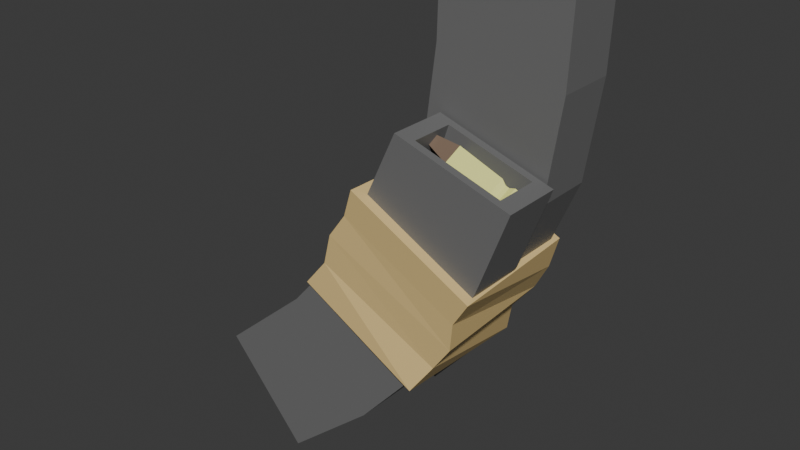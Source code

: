 # Source: ExtendedMagazine.blend  (saved by Blender 4.4.32; exported with 4.5.12 LTS)
import bpy
from mathutils import Matrix  # noqa: F401  (used for matrix-valued properties, if any)

bpy.ops.wm.read_factory_settings(use_empty=True)
scene = bpy.context.scene
scene.name = 'Scene'

# ---- collections
col_collection = bpy.data.collections.new('Collection'); scene.collection.children.link(col_collection)

# ---- materials (node trees are filled in below, after node groups)
mat_material = bpy.data.materials.new('Material')
mat_material.alpha_threshold = 0.0
mat_material.roughness = 0.5
mat_material.line_color = (0.0, 0.0, 0.0, 1.0)
mat_material_001 = bpy.data.materials.new('Material.001')
mat_material_002 = bpy.data.materials.new('Material.002')
mat_material_002.alpha_threshold = 0.0
mat_material_002.roughness = 0.5
mat_material_002.line_color = (0.0, 0.0, 0.0, 1.0)
mat_material_003 = bpy.data.materials.new('Material.003')

# ---- material node trees
mat_material.use_nodes = True; mat_material.node_tree.nodes.clear()
_N = mat_material.node_tree.nodes; _L = mat_material.node_tree.links
n0 = _N.new('ShaderNodeOutputMaterial'); n0.name = 'Material Output'; n0.location = (300, 300)
n1 = _N.new('ShaderNodeBsdfPrincipled'); n1.name = 'Principled BSDF'; n1.location = (10, 300)
n1.inputs[0].default_value = (0.1644, 0.1644, 0.1644, 1.0)
n1.inputs[3].default_value = 1.45
_L.new(n1.outputs[0], n0.inputs[0])
n0.is_active_output = True
mat_material_001.use_nodes = True; mat_material_001.node_tree.nodes.clear()
_N = mat_material_001.node_tree.nodes; _L = mat_material_001.node_tree.links
n0 = _N.new('ShaderNodeBsdfPrincipled'); n0.name = 'Principled BSDF'; n0.location = (10, 300)
n0.inputs[0].default_value = (0.8003, 0.5867, 0.2513, 1.0)
n1 = _N.new('ShaderNodeOutputMaterial'); n1.name = 'Material Output'; n1.location = (300, 300)
_L.new(n0.outputs[0], n1.inputs[0])
n1.is_active_output = True
mat_material_002.use_nodes = True; mat_material_002.node_tree.nodes.clear()
_N = mat_material_002.node_tree.nodes; _L = mat_material_002.node_tree.links
n0 = _N.new('ShaderNodeOutputMaterial'); n0.name = 'Material Output'; n0.location = (300, 300)
n1 = _N.new('ShaderNodeBsdfPrincipled'); n1.name = 'Principled BSDF'; n1.location = (10, 300)
n1.inputs[0].default_value = (0.8469, 0.855, 0.2664, 1.0)
n1.inputs[3].default_value = 1.45
_L.new(n1.outputs[0], n0.inputs[0])
n0.is_active_output = True
mat_material_003.use_nodes = True; mat_material_003.node_tree.nodes.clear()
_N = mat_material_003.node_tree.nodes; _L = mat_material_003.node_tree.links
n0 = _N.new('ShaderNodeBsdfPrincipled'); n0.name = 'Principled BSDF'; n0.location = (10, 300)
n0.inputs[0].default_value = (0.2026, 0.1381, 0.09561, 1.0)
n1 = _N.new('ShaderNodeOutputMaterial'); n1.name = 'Material Output'; n1.location = (300, 300)
_L.new(n0.outputs[0], n1.inputs[0])
n1.is_active_output = True

# ---- world
world_world = bpy.data.worlds.new('World'); scene.world = world_world
world_world.use_nodes = True; world_world.node_tree.nodes.clear()
_N = world_world.node_tree.nodes; _L = world_world.node_tree.links
n0 = _N.new('ShaderNodeOutputWorld'); n0.name = 'World Output'; n0.location = (300, 300)
n1 = _N.new('ShaderNodeBackground'); n1.name = 'Background'; n1.location = (10, 300)
n1.inputs[0].default_value = (0.05088, 0.05088, 0.05088, 1.0)
_L.new(n1.outputs[0], n0.inputs[0])
n0.is_active_output = True
world_world.color = (0.05088, 0.05088, 0.05088)
world_world.sun_shadow_jitter_overblur = 0.0

# ---- meshes
me_cube = bpy.data.meshes.new('Cube')
me_cube.from_pydata([(1.294, 2.174, 4.159), (1.242, 2.174, 2.798), (1.294, 0.174, 4.159), (1.242, 0.174, 2.798), (-0.71, 2.174, 4.127), (-0.7389, 2.174, 3.072), (-0.71, 0.174, 4.127), (-0.7389, 0.174, 3.072), (1.018, 2.174, 1.244), (1.018, 0.174, 1.244), (-0.9077, 2.174, 1.785), (-0.9077, 0.174, 1.785), (0.2961, 2.174, -0.4975), (0.2961, 0.174, -0.4975), (-1.426, 2.174, 0.5203), (-1.426, 0.174, 0.5203), (-0.6718, 2.174, -2.135), (-0.6718, 0.174, -2.135), (-2.393, 2.174, -1.117), (-2.393, 0.174, -1.117), (1.193, 0.0755, 1.554), (0.7131, 0.0755, 0.2795), (1.193, -1.924, 1.554), (0.7131, -1.924, 0.2795), (-0.6221, 0.0755, 2.136), (-1.079, 0.0755, 1.167), (-0.6221, -1.924, 2.136), (-1.079, -1.924, 1.167), (0.008202, 0.0755, -1.124), (0.008202, -1.924, -1.124), (-1.647, 0.0755, -0.0008078), (-1.647, -1.924, -0.0008078), (-1.228, 0.0755, -2.547), (-1.228, -1.924, -2.547), (-2.539, 0.0755, -1.037), (-2.539, -1.924, -1.037), (-2.664, 0.0755, -3.794), (-2.664, -1.924, -3.794), (-3.975, 0.0755, -2.283), (-3.975, -1.924, -2.283), (-2.227, -2.073, -0.5935), (-1.241, -2.273, 1.212), (-2.142, 2.369, -0.5703), (-1.23, 2.361, 1.195), (-0.2357, -2.23, -1.577), (0.7254, -2.273, 0.1777), (-0.1697, 2.551, -1.606), (0.658, 2.476, 0.2225), (0.2516, 2.174, 2.935), (0.2919, 0.174, 4.143), (0.2516, 0.174, 2.935), (0.2919, 2.174, 4.143), (0.05497, 2.174, 1.515), (0.05497, 0.174, 1.515), (-0.5648, 2.174, 0.01142), (-0.5648, 0.174, 0.01142), (-1.533, 2.174, -1.626), (-1.533, 0.174, -1.626), (-0.1831, 0.0755, 0.7232), (0.2854, -1.924, 1.845), (-0.1831, -1.924, 0.7232), (0.2854, 0.0755, 1.845), (-0.8194, 0.0755, -0.5622), (-0.8194, -1.924, -0.5622), (-1.883, 0.0755, -1.792), (-1.883, -1.924, -1.792), (-3.32, 0.0755, -3.038), (-3.32, -1.924, -3.038), (-1.719, -2.128, 0.3492), (-1.714, 2.402, 0.3491), (0.2778, 2.551, -0.7141), (0.383, -2.065, -0.6944), (-1.427, -2.147, 0.7451), (-1.427, 2.425, 0.7451), (0.5089, 2.495, -0.2862), (0.4499, -2.147, -0.241), (-1.867, 2.341, -0.1536), (-0.03348, 2.341, -1.114), (0.0778, -1.983, -1.122), (-1.867, -2.063, -0.1536), (0.2919, 0.439, 4.143), (-0.4446, 0.439, 4.132), (1.028, 1.909, 4.155), (1.028, 0.439, 4.155), (-0.4446, 1.909, 4.132), (0.2919, 1.909, 4.143), (0.2854, -1.66, 1.845), (-0.3816, -1.66, 2.059), (0.9525, -0.1895, 1.631), (0.9525, -1.66, 1.631), (-0.3816, -0.1895, 2.059), (0.2854, -0.1895, 1.845), (0.2919, 0.439, 3.372), (-0.4446, 0.439, 3.36), (1.028, 1.909, 3.383), (1.028, 0.439, 3.383), (-0.4446, 1.909, 3.36), (0.2919, 1.909, 3.372), (0.03222, -1.66, 1.073), (-0.6349, -1.66, 1.287), (0.6993, -0.1895, 0.8597), (0.6993, -1.66, 0.8597), (-0.6349, -0.1895, 1.287), (0.03222, -0.1895, 1.073), (-0.09759, 0.9272, 3.933), (-0.09757, 0.4847, 3.723), (-0.09757, 1.37, 3.723), (-0.09755, 0.9272, 3.514), (-0.4878, 0.9272, 3.834), (-0.4877, 0.6926, 3.723), (-0.4878, 1.162, 3.723), (-0.4877, 0.9272, 3.612), (0.9771, 0.9272, 3.933), (0.9771, 0.4847, 3.723), (0.9771, 1.37, 3.723), (0.9771, 0.9272, 3.514), (0.6294, 0.9272, 3.933), (0.8425, 0.9272, 3.933), (0.8425, 0.4847, 3.723), (0.6295, 0.4847, 3.723), (0.6295, 1.37, 3.723), (0.8425, 1.37, 3.723), (0.8425, 0.9272, 3.514), (0.6295, 0.9272, 3.514), (0.9771, 1.25, 3.723), (0.9771, 0.9272, 3.571), (0.9771, 0.9272, 3.876), (0.9771, 0.6044, 3.723), (0.9441, 1.25, 3.723), (0.9442, 0.9272, 3.571), (0.9441, 0.9272, 3.876), (0.9441, 0.6044, 3.723), (0.766, 1.254, 3.723), (0.706, 1.254, 3.723), (0.706, 0.9272, 3.568), (0.766, 0.9272, 3.568), (0.766, 0.9272, 3.878), (0.7059, 0.9272, 3.878), (0.706, 0.5999, 3.723), (0.766, 0.5999, 3.723), (-0.09759, 1.521, 4.216), (-0.09757, 1.079, 4.007), (-0.09757, 1.964, 4.007), (-0.09755, 1.521, 3.797), (-0.4878, 1.521, 4.118), (-0.4877, 1.287, 4.007), (-0.4878, 1.756, 4.007), (-0.4877, 1.521, 3.896), (0.9771, 1.521, 4.216), (0.9771, 1.079, 4.007), (0.9771, 1.964, 4.007), (0.9771, 1.521, 3.797), (0.6294, 1.521, 4.216), (0.8425, 1.521, 4.216), (0.8425, 1.079, 4.007), (0.6295, 1.079, 4.007), (0.6295, 1.964, 4.007), (0.8425, 1.964, 4.007), (0.8425, 1.521, 3.797), (0.6295, 1.521, 3.797), (0.9771, 1.844, 4.007), (0.9771, 1.521, 3.854), (0.9771, 1.521, 4.16), (0.9771, 1.198, 4.007), (0.9441, 1.844, 4.007), (0.9442, 1.521, 3.854), (0.9441, 1.521, 4.16), (0.9441, 1.198, 4.007), (0.766, 1.849, 4.007), (0.706, 1.849, 4.007), (0.706, 1.521, 3.852), (0.766, 1.521, 3.852), (0.766, 1.521, 4.162), (0.7059, 1.521, 4.162), (0.706, 1.194, 4.007), (0.766, 1.194, 4.007), (-0.03217, -1.236, 1.644), (-0.1088, -1.678, 1.449), (-0.1088, -0.7934, 1.449), (-0.1854, -1.236, 1.254), (-0.4313, -1.236, 1.695), (-0.4719, -1.471, 1.592), (-0.4719, -1.001, 1.592), (-0.5125, -1.236, 1.488), (0.968, -1.236, 1.25), (0.8914, -1.678, 1.056), (0.8914, -0.7934, 1.056), (0.8148, -1.236, 0.8607), (0.6444, -1.236, 1.378), (0.8427, -1.236, 1.3), (0.7661, -1.678, 1.105), (0.5678, -1.678, 1.183), (0.5678, -0.7934, 1.183), (0.7661, -0.7934, 1.105), (0.6895, -1.236, 0.9099), (0.4912, -1.236, 0.9879), (0.8914, -0.9132, 1.056), (0.8355, -1.236, 0.9134), (0.9473, -1.236, 1.198), (0.8914, -1.559, 1.056), (0.8607, -0.9132, 1.068), (0.8048, -1.236, 0.9255), (0.9166, -1.236, 1.21), (0.8607, -1.559, 1.068), (0.6949, -0.9086, 1.133), (0.639, -0.9086, 1.155), (0.5824, -1.236, 1.011), (0.6382, -1.236, 0.9887), (0.7516, -1.236, 1.277), (0.6957, -1.236, 1.299), (0.639, -1.563, 1.155), (0.6949, -1.563, 1.133), (-0.03217, -0.6419, 1.927), (-0.1088, -1.084, 1.732), (-0.1088, -0.1994, 1.732), (-0.1854, -0.6419, 1.538), (-0.4313, -0.6419, 1.979), (-0.4719, -0.8764, 1.875), (-0.4719, -0.4073, 1.875), (-0.5125, -0.6419, 1.772), (0.968, -0.6419, 1.534), (0.8914, -1.084, 1.339), (0.8914, -0.1994, 1.339), (0.8148, -0.6419, 1.144), (0.6444, -0.6419, 1.661), (0.8427, -0.6419, 1.583), (0.7661, -1.084, 1.389), (0.5678, -1.084, 1.466), (0.5678, -0.1994, 1.466), (0.7661, -0.1994, 1.389), (0.6895, -0.6419, 1.194), (0.4912, -0.6419, 1.272), (0.8914, -0.3191, 1.339), (0.8355, -0.6419, 1.197), (0.9473, -0.6419, 1.481), (0.8914, -0.9646, 1.339), (0.8607, -0.3191, 1.351), (0.8048, -0.6419, 1.209), (0.9166, -0.6419, 1.493), (0.8607, -0.9646, 1.351), (0.6949, -0.3145, 1.416), (0.639, -0.3145, 1.438), (0.5824, -0.6419, 1.294), (0.6382, -0.6419, 1.272), (0.7516, -0.6419, 1.561), (0.6957, -0.6419, 1.583), (0.639, -0.9692, 1.438), (0.6949, -0.9692, 1.416)], [], [(6, 49, 80, 81), (50, 49, 6, 7), (7, 6, 4, 5), (48, 1, 8, 52), (1, 0, 2, 3), (48, 51, 0, 1), (53, 11, 15, 55), (50, 7, 11, 53), (7, 5, 10, 11), (1, 3, 9, 8), (12, 13, 17, 16), (11, 10, 14, 15), (8, 9, 13, 12), (52, 8, 12, 54), (56, 16, 17, 57), (54, 12, 16, 56), (55, 15, 19, 57), (15, 14, 18, 19), (4, 6, 81, 84), (60, 59, 26, 27), (27, 26, 24, 25), (58, 21, 28, 62), (21, 20, 22, 23), (58, 61, 20, 21), (63, 31, 35, 65), (60, 27, 31, 63), (27, 25, 30, 31), (21, 23, 29, 28), (32, 33, 37, 36), (31, 30, 34, 35), (28, 29, 33, 32), (62, 28, 32, 64), (66, 36, 37, 67), (64, 32, 36, 66), (65, 35, 39, 67), (35, 34, 38, 39), (72, 41, 43, 73), (73, 43, 47, 74), (74, 47, 45, 75), (75, 45, 41, 72), (42, 46, 44, 40), (47, 43, 41, 45), (13, 55, 57, 17), (14, 54, 56, 18), (18, 56, 57, 19), (10, 52, 54, 14), (3, 50, 53, 9), (9, 53, 55, 13), (5, 4, 51, 48), (5, 48, 52, 10), (3, 2, 49, 50), (22, 20, 88, 89), (33, 65, 67, 37), (34, 64, 66, 38), (38, 66, 67, 39), (30, 62, 64, 34), (23, 60, 63, 29), (29, 63, 65, 33), (25, 24, 61, 58), (25, 58, 62, 30), (23, 22, 59, 60), (51, 4, 84, 85), (78, 71, 68, 79), (77, 70, 71, 78), (76, 69, 70, 77), (79, 68, 69, 76), (71, 75, 72, 68), (70, 74, 75, 71), (69, 73, 74, 70), (68, 72, 73, 69), (40, 79, 76, 42), (42, 76, 77, 46), (46, 77, 78, 44), (44, 78, 79, 40), (86, 89, 101, 98), (87, 86, 98, 99), (88, 91, 103, 100), (81, 80, 92, 93), (59, 22, 89, 86), (0, 51, 85, 82), (49, 2, 83, 80), (2, 0, 82, 83), (24, 26, 87, 90), (26, 59, 86, 87), (61, 24, 90, 91), (20, 61, 91, 88), (97, 96, 93, 92), (103, 102, 99, 98), (94, 97, 92, 95), (100, 103, 98, 101), (83, 82, 94, 95), (80, 83, 95, 92), (89, 88, 100, 101), (91, 90, 102, 103), (84, 81, 93, 96), (85, 84, 96, 97), (90, 87, 99, 102), (82, 85, 97, 94), (106, 107, 111, 110), (118, 122, 115, 113), (123, 107, 106, 120), (117, 118, 113, 112), (116, 104, 105, 119), (108, 110, 111, 109), (105, 104, 108, 109), (104, 106, 110, 108), (107, 105, 109, 111), (113, 115, 125, 127), (119, 105, 107, 123), (120, 106, 104, 116), (122, 121, 114, 115), (134, 138, 119, 123), (117, 121, 132, 136), (122, 118, 139, 135), (121, 117, 112, 114), (127, 125, 129, 131), (115, 114, 124, 125), (112, 113, 127, 126), (114, 112, 126, 124), (128, 130, 131, 129), (125, 124, 128, 129), (126, 127, 131, 130), (124, 126, 130, 128), (138, 137, 116, 119), (118, 117, 136, 139), (133, 134, 123, 120), (137, 133, 120, 116), (137, 138, 139, 136), (138, 134, 135, 139), (133, 137, 136, 132), (134, 133, 132, 135), (121, 122, 135, 132), (142, 143, 147, 146), (154, 158, 151, 149), (159, 143, 142, 156), (153, 154, 149, 148), (152, 140, 141, 155), (144, 146, 147, 145), (141, 140, 144, 145), (140, 142, 146, 144), (143, 141, 145, 147), (149, 151, 161, 163), (155, 141, 143, 159), (156, 142, 140, 152), (158, 157, 150, 151), (170, 174, 155, 159), (153, 157, 168, 172), (158, 154, 175, 171), (157, 153, 148, 150), (163, 161, 165, 167), (151, 150, 160, 161), (148, 149, 163, 162), (150, 148, 162, 160), (164, 166, 167, 165), (161, 160, 164, 165), (162, 163, 167, 166), (160, 162, 166, 164), (174, 173, 152, 155), (154, 153, 172, 175), (169, 170, 159, 156), (173, 169, 156, 152), (173, 174, 175, 172), (174, 170, 171, 175), (169, 173, 172, 168), (170, 169, 168, 171), (157, 158, 171, 168), (178, 179, 183, 182), (190, 194, 187, 185), (195, 179, 178, 192), (189, 190, 185, 184), (188, 176, 177, 191), (180, 182, 183, 181), (177, 176, 180, 181), (176, 178, 182, 180), (179, 177, 181, 183), (185, 187, 197, 199), (191, 177, 179, 195), (192, 178, 176, 188), (194, 193, 186, 187), (206, 210, 191, 195), (189, 193, 204, 208), (194, 190, 211, 207), (193, 189, 184, 186), (199, 197, 201, 203), (187, 186, 196, 197), (184, 185, 199, 198), (186, 184, 198, 196), (200, 202, 203, 201), (197, 196, 200, 201), (198, 199, 203, 202), (196, 198, 202, 200), (210, 209, 188, 191), (190, 189, 208, 211), (205, 206, 195, 192), (209, 205, 192, 188), (209, 210, 211, 208), (210, 206, 207, 211), (205, 209, 208, 204), (206, 205, 204, 207), (193, 194, 207, 204), (214, 215, 219, 218), (226, 230, 223, 221), (231, 215, 214, 228), (225, 226, 221, 220), (224, 212, 213, 227), (216, 218, 219, 217), (213, 212, 216, 217), (212, 214, 218, 216), (215, 213, 217, 219), (221, 223, 233, 235), (227, 213, 215, 231), (228, 214, 212, 224), (230, 229, 222, 223), (242, 246, 227, 231), (225, 229, 240, 244), (230, 226, 247, 243), (229, 225, 220, 222), (235, 233, 237, 239), (223, 222, 232, 233), (220, 221, 235, 234), (222, 220, 234, 232), (236, 238, 239, 237), (233, 232, 236, 237), (234, 235, 239, 238), (232, 234, 238, 236), (246, 245, 224, 227), (226, 225, 244, 247), (241, 242, 231, 228), (245, 241, 228, 224), (245, 246, 247, 244), (246, 242, 243, 247), (241, 245, 244, 240), (242, 241, 240, 243), (229, 230, 243, 240)])
me_cube.polygons.foreach_set('material_index', [0, 0, 0, 0, 0, 0, 0, 0, 0, 0, 0, 0, 0, 0, 0, 0, 0, 0, 0, 0, 0, 0, 0, 0, 0, 0, 0, 0, 0, 0, 0, 0, 0, 0, 0, 0, 1, 1, 1, 1, 1, 1, 0, 0, 0, 0, 0, 0, 0, 0, 0, 0, 0, 0, 0, 0, 0, 0, 0, 0, 0, 0, 1, 1, 1, 1, 1, 1, 1, 1, 1, 1, 1, 1, 0, 0, 0, 0, 0, 0, 0, 0, 0, 0, 0, 0, 0, 0, 0, 0, 0, 0, 0, 0, 0, 0, 0, 0, 3, 2, 2, 2, 2, 3, 3, 3, 3, 2, 2, 2, 2, 2, 2, 2, 2, 2, 2, 2, 2, 2, 2, 2, 2, 2, 2, 2, 2, 2, 2, 2, 2, 2, 3, 2, 2, 2, 2, 3, 3, 3, 3, 2, 2, 2, 2, 2, 2, 2, 2, 2, 2, 2, 2, 2, 2, 2, 2, 2, 2, 2, 2, 2, 2, 2, 2, 2, 3, 2, 2, 2, 2, 3, 3, 3, 3, 2, 2, 2, 2, 2, 2, 2, 2, 2, 2, 2, 2, 2, 2, 2, 2, 2, 2, 2, 2, 2, 2, 2, 2, 2, 3, 2, 2, 2, 2, 3, 3, 3, 3, 2, 2, 2, 2, 2, 2, 2, 2, 2, 2, 2, 2, 2, 2, 2, 2, 2, 2, 2, 2, 2, 2, 2, 2, 2])
_uv = me_cube.uv_layers.new(name='UVMap')
_uv.uv.foreach_set('vector', [0.625, 1.0, 0.625, 0.875, 0.625, 0.875, 0.625, 1.0, 0.375, 0.875, 0.625, 0.875, 0.625, 1.0, 0.375, 1.0, 0.375, 0.0, 0.625, 0.0, 0.625, 0.25, 0.375, 0.25, 0.375, 0.375, 0.375, 0.5, 0.375, 0.5, 0.375, 0.375, 0.375, 0.5, 0.625, 0.5, 0.625, 0.75, 0.375, 0.75, 0.375, 0.375, 0.625, 0.375, 0.625, 0.5, 0.375, 0.5, 0.375, 0.875, 0.375, 1.0, 0.375, 1.0, 0.375, 0.875, 0.375, 0.875, 0.375, 1.0, 0.375, 1.0, 0.375, 0.875, 0.375, 0.0, 0.375, 0.25, 0.375, 0.25, 0.375, 0.0, 0.375, 0.5, 0.375, 0.75, 0.375, 0.75, 0.375, 0.5, 0.375, 0.5, 0.375, 0.75, 0.375, 0.75, 0.375, 0.5, 0.375, 0.0, 0.375, 0.25, 0.375, 0.25, 0.375, 0.0, 0.375, 0.5, 0.375, 0.75, 0.375, 0.75, 0.375, 0.5, 0.375, 0.375, 0.375, 0.5, 0.375, 0.5, 0.375, 0.375, 0.25, 0.5, 0.375, 0.5, 0.375, 0.75, 0.25, 0.75, 0.375, 0.375, 0.375, 0.5, 0.375, 0.5, 0.375, 0.375, 0.375, 0.875, 0.375, 1.0, 0.375, 1.0, 0.375, 0.875, 0.375, 0.0, 0.375, 0.25, 0.375, 0.25, 0.375, 0.0, 0.625, 0.25, 0.625, 0.0, 0.625, 0.0, 0.625, 0.25, 0.375, 0.875, 0.625, 0.875, 0.625, 1.0, 0.375, 1.0, 0.375, 0.0, 0.625, 0.0, 0.625, 0.25, 0.375, 0.25, 0.375, 0.375, 0.375, 0.5, 0.375, 0.5, 0.375, 0.375, 0.375, 0.5, 0.625, 0.5, 0.625, 0.75, 0.375, 0.75, 0.375, 0.375, 0.625, 0.375, 0.625, 0.5, 0.375, 0.5, 0.375, 0.875, 0.375, 1.0, 0.375, 1.0, 0.375, 0.875, 0.375, 0.875, 0.375, 1.0, 0.375, 1.0, 0.375, 0.875, 0.375, 0.0, 0.375, 0.25, 0.375, 0.25, 0.375, 0.0, 0.375, 0.5, 0.375, 0.75, 0.375, 0.75, 0.375, 0.5, 0.375, 0.5, 0.375, 0.75, 0.375, 0.75, 0.375, 0.5, 0.375, 0.0, 0.375, 0.25, 0.375, 0.25, 0.375, 0.0, 0.375, 0.5, 0.375, 0.75, 0.375, 0.75, 0.375, 0.5, 0.375, 0.375, 0.375, 0.5, 0.375, 0.5, 0.375, 0.375, 0.25, 0.5, 0.375, 0.5, 0.375, 0.75, 0.25, 0.75, 0.375, 0.375, 0.375, 0.5, 0.375, 0.5, 0.375, 0.375, 0.375, 0.875, 0.375, 1.0, 0.375, 1.0, 0.375, 0.875, 0.375, 0.0, 0.375, 0.25, 0.375, 0.25, 0.375, 0.0, 0.5625, 0.0, 0.625, 0.0, 0.625, 0.25, 0.5625, 0.25, 0.5625, 0.25, 0.625, 0.25, 0.625, 0.5, 0.5625, 0.5, 0.5625, 0.5, 0.625, 0.5, 0.625, 0.75, 0.5625, 0.75, 0.5625, 0.75, 0.625, 0.75, 0.625, 1.0, 0.5625, 1.0, 0.125, 0.5, 0.375, 0.5, 0.375, 0.75, 0.125, 0.75, 0.625, 0.5, 0.875, 0.5, 0.875, 0.75, 0.625, 0.75, 0.375, 0.75, 0.375, 0.875, 0.375, 0.875, 0.375, 0.75, 0.375, 0.25, 0.375, 0.375, 0.375, 0.375, 0.375, 0.25, 0.125, 0.5, 0.25, 0.5, 0.25, 0.75, 0.125, 0.75, 0.375, 0.25, 0.375, 0.375, 0.375, 0.375, 0.375, 0.25, 0.375, 0.75, 0.375, 0.875, 0.375, 0.875, 0.375, 0.75, 0.375, 0.75, 0.375, 0.875, 0.375, 0.875, 0.375, 0.75, 0.375, 0.25, 0.625, 0.25, 0.625, 0.375, 0.375, 0.375, 0.375, 0.25, 0.375, 0.375, 0.375, 0.375, 0.375, 0.25, 0.375, 0.75, 0.625, 0.75, 0.625, 0.875, 0.375, 0.875, 0.625, 0.75, 0.625, 0.5, 0.625, 0.5, 0.625, 0.75, 0.375, 0.75, 0.375, 0.875, 0.375, 0.875, 0.375, 0.75, 0.375, 0.25, 0.375, 0.375, 0.375, 0.375, 0.375, 0.25, 0.125, 0.5, 0.25, 0.5, 0.25, 0.75, 0.125, 0.75, 0.375, 0.25, 0.375, 0.375, 0.375, 0.375, 0.375, 0.25, 0.375, 0.75, 0.375, 0.875, 0.375, 0.875, 0.375, 0.75, 0.375, 0.75, 0.375, 0.875, 0.375, 0.875, 0.375, 0.75, 0.375, 0.25, 0.625, 0.25, 0.625, 0.375, 0.375, 0.375, 0.375, 0.25, 0.375, 0.375, 0.375, 0.375, 0.375, 0.25, 0.375, 0.75, 0.625, 0.75, 0.625, 0.875, 0.375, 0.875, 0.625, 0.375, 0.625, 0.25, 0.625, 0.25, 0.625, 0.375, 0.4375, 0.75, 0.5, 0.75, 0.5, 1.0, 0.4375, 1.0, 0.4375, 0.5, 0.5, 0.5, 0.5, 0.75, 0.4375, 0.75, 0.4375, 0.25, 0.5, 0.25, 0.5, 0.5, 0.4375, 0.5, 0.4375, 0.0, 0.5, 0.0, 0.5, 0.25, 0.4375, 0.25, 0.5, 0.75, 0.5625, 0.75, 0.5625, 1.0, 0.5, 1.0, 0.5, 0.5, 0.5625, 0.5, 0.5625, 0.75, 0.5, 0.75, 0.5, 0.25, 0.5625, 0.25, 0.5625, 0.5, 0.5, 0.5, 0.5, 0.0, 0.5625, 0.0, 0.5625, 0.25, 0.5, 0.25, 0.375, 0.0, 0.4375, 0.0, 0.4375, 0.25, 0.375, 0.25, 0.375, 0.25, 0.4375, 0.25, 0.4375, 0.5, 0.375, 0.5, 0.375, 0.5, 0.4375, 0.5, 0.4375, 0.75, 0.375, 0.75, 0.375, 0.75, 0.4375, 0.75, 0.4375, 1.0, 0.375, 1.0, 0.625, 0.875, 0.625, 0.75, 0.625, 0.75, 0.625, 0.875, 0.625, 1.0, 0.625, 0.875, 0.625, 0.875, 0.625, 1.0, 0.625, 0.5, 0.625, 0.375, 0.625, 0.375, 0.625, 0.5, 0.625, 1.0, 0.625, 0.875, 0.625, 0.875, 0.625, 1.0, 0.625, 0.875, 0.625, 0.75, 0.625, 0.75, 0.625, 0.875, 0.625, 0.5, 0.625, 0.375, 0.625, 0.375, 0.625, 0.5, 0.625, 0.875, 0.625, 0.75, 0.625, 0.75, 0.625, 0.875, 0.625, 0.75, 0.625, 0.5, 0.625, 0.5, 0.625, 0.75, 0.625, 0.25, 0.625, 0.0, 0.625, 0.0, 0.625, 0.25, 0.625, 1.0, 0.625, 0.875, 0.625, 0.875, 0.625, 1.0, 0.625, 0.375, 0.625, 0.25, 0.625, 0.25, 0.625, 0.375, 0.625, 0.5, 0.625, 0.375, 0.625, 0.375, 0.625, 0.5, 0.75, 0.5, 0.875, 0.5, 0.875, 0.75, 0.75, 0.75, 0.75, 0.5, 0.875, 0.5, 0.875, 0.75, 0.75, 0.75, 0.625, 0.5, 0.75, 0.5, 0.75, 0.75, 0.625, 0.75, 0.625, 0.5, 0.75, 0.5, 0.75, 0.75, 0.625, 0.75, 0.625, 0.75, 0.625, 0.5, 0.625, 0.5, 0.625, 0.75, 0.625, 0.875, 0.625, 0.75, 0.625, 0.75, 0.625, 0.875, 0.625, 0.75, 0.625, 0.5, 0.625, 0.5, 0.625, 0.75, 0.625, 0.375, 0.625, 0.25, 0.625, 0.25, 0.625, 0.375, 0.625, 0.25, 0.625, 0.0, 0.625, 0.0, 0.625, 0.25, 0.625, 0.375, 0.625, 0.25, 0.625, 0.25, 0.625, 0.375, 0.625, 0.25, 0.625, 0.0, 0.625, 0.0, 0.625, 0.25, 0.625, 0.5, 0.625, 0.375, 0.625, 0.375, 0.625, 0.5, 0.5752, 0.25, 0.5752, 0.0, 0.625, 0.0, 0.625, 0.25, 0.375, 0.75, 0.375, 1.0, 0.375, 1.0, 0.375, 0.75, 0.4191, 0.0, 0.5752, 0.0, 0.5752, 0.25, 0.4191, 0.25, 0.375, 0.5, 0.375, 0.75, 0.375, 0.75, 0.375, 0.5, 0.4191, 0.5, 0.5752, 0.5, 0.5752, 0.75, 0.4191, 0.75, 0.625, 0.5, 0.875, 0.5, 0.875, 0.75, 0.625, 0.75, 0.5752, 0.75, 0.5752, 0.5, 0.625, 0.5, 0.625, 0.75, 0.5752, 0.5, 0.5752, 0.25, 0.625, 0.25, 0.625, 0.5, 0.5752, 1.0, 0.5752, 0.75, 0.625, 0.75, 0.625, 1.0, 0.375, 0.75, 0.375, 1.0, 0.375, 1.0, 0.375, 0.75, 0.4191, 0.75, 0.5752, 0.75, 0.5752, 1.0, 0.4191, 1.0, 0.4191, 0.25, 0.5752, 0.25, 0.5752, 0.5, 0.4191, 0.5, 0.375, 0.0, 0.375, 0.25, 0.375, 0.25, 0.375, 0.0, 0.4055, 1.0, 0.4055, 0.75, 0.4191, 0.75, 0.4191, 1.0, 0.375, 0.5, 0.375, 0.25, 0.3887, 0.25, 0.3887, 0.5, 0.375, 1.0, 0.375, 0.75, 0.3887, 0.75, 0.3887, 1.0, 0.375, 0.25, 0.375, 0.5, 0.375, 0.5, 0.375, 0.25, 0.375, 0.75, 0.375, 1.0, 0.375, 1.0, 0.375, 0.75, 0.375, 0.0, 0.375, 0.25, 0.375, 0.25, 0.375, 0.0, 0.375, 0.5, 0.375, 0.75, 0.375, 0.75, 0.375, 0.5, 0.375, 0.25, 0.375, 0.5, 0.375, 0.5, 0.375, 0.25, 0.125, 0.5, 0.375, 0.5, 0.375, 0.75, 0.125, 0.75, 0.375, 0.0, 0.375, 0.25, 0.375, 0.25, 0.375, 0.0, 0.375, 0.5, 0.375, 0.75, 0.375, 0.75, 0.375, 0.5, 0.375, 0.25, 0.375, 0.5, 0.375, 0.5, 0.375, 0.25, 0.4055, 0.75, 0.4055, 0.5, 0.4191, 0.5, 0.4191, 0.75, 0.375, 0.75, 0.375, 0.5, 0.3887, 0.5, 0.3887, 0.75, 0.4055, 0.25, 0.4055, 0.0, 0.4191, 0.0, 0.4191, 0.25, 0.4055, 0.5, 0.4055, 0.25, 0.4191, 0.25, 0.4191, 0.5, 0.4055, 0.5, 0.4055, 0.75, 0.3887, 0.75, 0.3887, 0.5, 0.4055, 0.75, 0.4055, 1.0, 0.3887, 1.0, 0.3887, 0.75, 0.4055, 0.25, 0.4055, 0.5, 0.3887, 0.5, 0.3887, 0.25, 0.4055, 0.0, 0.4055, 0.25, 0.3887, 0.25, 0.3887, 0.0, 0.375, 0.25, 0.375, 0.0, 0.3887, 0.0, 0.3887, 0.25, 0.5752, 0.25, 0.5752, 0.0, 0.625, 0.0, 0.625, 0.25, 0.375, 0.75, 0.375, 1.0, 0.375, 1.0, 0.375, 0.75, 0.4191, 0.0, 0.5752, 0.0, 0.5752, 0.25, 0.4191, 0.25, 0.375, 0.5, 0.375, 0.75, 0.375, 0.75, 0.375, 0.5, 0.4191, 0.5, 0.5752, 0.5, 0.5752, 0.75, 0.4191, 0.75, 0.625, 0.5, 0.875, 0.5, 0.875, 0.75, 0.625, 0.75, 0.5752, 0.75, 0.5752, 0.5, 0.625, 0.5, 0.625, 0.75, 0.5752, 0.5, 0.5752, 0.25, 0.625, 0.25, 0.625, 0.5, 0.5752, 1.0, 0.5752, 0.75, 0.625, 0.75, 0.625, 1.0, 0.375, 0.75, 0.375, 1.0, 0.375, 1.0, 0.375, 0.75, 0.4191, 0.75, 0.5752, 0.75, 0.5752, 1.0, 0.4191, 1.0, 0.4191, 0.25, 0.5752, 0.25, 0.5752, 0.5, 0.4191, 0.5, 0.375, 0.0, 0.375, 0.25, 0.375, 0.25, 0.375, 0.0, 0.4055, 1.0, 0.4055, 0.75, 0.4191, 0.75, 0.4191, 1.0, 0.375, 0.5, 0.375, 0.25, 0.3887, 0.25, 0.3887, 0.5, 0.375, 1.0, 0.375, 0.75, 0.3887, 0.75, 0.3887, 1.0, 0.375, 0.25, 0.375, 0.5, 0.375, 0.5, 0.375, 0.25, 0.375, 0.75, 0.375, 1.0, 0.375, 1.0, 0.375, 0.75, 0.375, 0.0, 0.375, 0.25, 0.375, 0.25, 0.375, 0.0, 0.375, 0.5, 0.375, 0.75, 0.375, 0.75, 0.375, 0.5, 0.375, 0.25, 0.375, 0.5, 0.375, 0.5, 0.375, 0.25, 0.125, 0.5, 0.375, 0.5, 0.375, 0.75, 0.125, 0.75, 0.375, 0.0, 0.375, 0.25, 0.375, 0.25, 0.375, 0.0, 0.375, 0.5, 0.375, 0.75, 0.375, 0.75, 0.375, 0.5, 0.375, 0.25, 0.375, 0.5, 0.375, 0.5, 0.375, 0.25, 0.4055, 0.75, 0.4055, 0.5, 0.4191, 0.5, 0.4191, 0.75, 0.375, 0.75, 0.375, 0.5, 0.3887, 0.5, 0.3887, 0.75, 0.4055, 0.25, 0.4055, 0.0, 0.4191, 0.0, 0.4191, 0.25, 0.4055, 0.5, 0.4055, 0.25, 0.4191, 0.25, 0.4191, 0.5, 0.4055, 0.5, 0.4055, 0.75, 0.3887, 0.75, 0.3887, 0.5, 0.4055, 0.75, 0.4055, 1.0, 0.3887, 1.0, 0.3887, 0.75, 0.4055, 0.25, 0.4055, 0.5, 0.3887, 0.5, 0.3887, 0.25, 0.4055, 0.0, 0.4055, 0.25, 0.3887, 0.25, 0.3887, 0.0, 0.375, 0.25, 0.375, 0.0, 0.3887, 0.0, 0.3887, 0.25, 0.5752, 0.25, 0.5752, 0.0, 0.625, 0.0, 0.625, 0.25, 0.375, 0.75, 0.375, 1.0, 0.375, 1.0, 0.375, 0.75, 0.4191, 0.0, 0.5752, 0.0, 0.5752, 0.25, 0.4191, 0.25, 0.375, 0.5, 0.375, 0.75, 0.375, 0.75, 0.375, 0.5, 0.4191, 0.5, 0.5752, 0.5, 0.5752, 0.75, 0.4191, 0.75, 0.625, 0.5, 0.875, 0.5, 0.875, 0.75, 0.625, 0.75, 0.5752, 0.75, 0.5752, 0.5, 0.625, 0.5, 0.625, 0.75, 0.5752, 0.5, 0.5752, 0.25, 0.625, 0.25, 0.625, 0.5, 0.5752, 1.0, 0.5752, 0.75, 0.625, 0.75, 0.625, 1.0, 0.375, 0.75, 0.375, 1.0, 0.375, 1.0, 0.375, 0.75, 0.4191, 0.75, 0.5752, 0.75, 0.5752, 1.0, 0.4191, 1.0, 0.4191, 0.25, 0.5752, 0.25, 0.5752, 0.5, 0.4191, 0.5, 0.375, 0.0, 0.375, 0.25, 0.375, 0.25, 0.375, 0.0, 0.4055, 1.0, 0.4055, 0.75, 0.4191, 0.75, 0.4191, 1.0, 0.375, 0.5, 0.375, 0.25, 0.3887, 0.25, 0.3887, 0.5, 0.375, 1.0, 0.375, 0.75, 0.3887, 0.75, 0.3887, 1.0, 0.375, 0.25, 0.375, 0.5, 0.375, 0.5, 0.375, 0.25, 0.375, 0.75, 0.375, 1.0, 0.375, 1.0, 0.375, 0.75, 0.375, 0.0, 0.375, 0.25, 0.375, 0.25, 0.375, 0.0, 0.375, 0.5, 0.375, 0.75, 0.375, 0.75, 0.375, 0.5, 0.375, 0.25, 0.375, 0.5, 0.375, 0.5, 0.375, 0.25, 0.125, 0.5, 0.375, 0.5, 0.375, 0.75, 0.125, 0.75, 0.375, 0.0, 0.375, 0.25, 0.375, 0.25, 0.375, 0.0, 0.375, 0.5, 0.375, 0.75, 0.375, 0.75, 0.375, 0.5, 0.375, 0.25, 0.375, 0.5, 0.375, 0.5, 0.375, 0.25, 0.4055, 0.75, 0.4055, 0.5, 0.4191, 0.5, 0.4191, 0.75, 0.375, 0.75, 0.375, 0.5, 0.3887, 0.5, 0.3887, 0.75, 0.4055, 0.25, 0.4055, 0.0, 0.4191, 0.0, 0.4191, 0.25, 0.4055, 0.5, 0.4055, 0.25, 0.4191, 0.25, 0.4191, 0.5, 0.4055, 0.5, 0.4055, 0.75, 0.3887, 0.75, 0.3887, 0.5, 0.4055, 0.75, 0.4055, 1.0, 0.3887, 1.0, 0.3887, 0.75, 0.4055, 0.25, 0.4055, 0.5, 0.3887, 0.5, 0.3887, 0.25, 0.4055, 0.0, 0.4055, 0.25, 0.3887, 0.25, 0.3887, 0.0, 0.375, 0.25, 0.375, 0.0, 0.3887, 0.0, 0.3887, 0.25, 0.5752, 0.25, 0.5752, 0.0, 0.625, 0.0, 0.625, 0.25, 0.375, 0.75, 0.375, 1.0, 0.375, 1.0, 0.375, 0.75, 0.4191, 0.0, 0.5752, 0.0, 0.5752, 0.25, 0.4191, 0.25, 0.375, 0.5, 0.375, 0.75, 0.375, 0.75, 0.375, 0.5, 0.4191, 0.5, 0.5752, 0.5, 0.5752, 0.75, 0.4191, 0.75, 0.625, 0.5, 0.875, 0.5, 0.875, 0.75, 0.625, 0.75, 0.5752, 0.75, 0.5752, 0.5, 0.625, 0.5, 0.625, 0.75, 0.5752, 0.5, 0.5752, 0.25, 0.625, 0.25, 0.625, 0.5, 0.5752, 1.0, 0.5752, 0.75, 0.625, 0.75, 0.625, 1.0, 0.375, 0.75, 0.375, 1.0, 0.375, 1.0, 0.375, 0.75, 0.4191, 0.75, 0.5752, 0.75, 0.5752, 1.0, 0.4191, 1.0, 0.4191, 0.25, 0.5752, 0.25, 0.5752, 0.5, 0.4191, 0.5, 0.375, 0.0, 0.375, 0.25, 0.375, 0.25, 0.375, 0.0, 0.4055, 1.0, 0.4055, 0.75, 0.4191, 0.75, 0.4191, 1.0, 0.375, 0.5, 0.375, 0.25, 0.3887, 0.25, 0.3887, 0.5, 0.375, 1.0, 0.375, 0.75, 0.3887, 0.75, 0.3887, 1.0, 0.375, 0.25, 0.375, 0.5, 0.375, 0.5, 0.375, 0.25, 0.375, 0.75, 0.375, 1.0, 0.375, 1.0, 0.375, 0.75, 0.375, 0.0, 0.375, 0.25, 0.375, 0.25, 0.375, 0.0, 0.375, 0.5, 0.375, 0.75, 0.375, 0.75, 0.375, 0.5, 0.375, 0.25, 0.375, 0.5, 0.375, 0.5, 0.375, 0.25, 0.125, 0.5, 0.375, 0.5, 0.375, 0.75, 0.125, 0.75, 0.375, 0.0, 0.375, 0.25, 0.375, 0.25, 0.375, 0.0, 0.375, 0.5, 0.375, 0.75, 0.375, 0.75, 0.375, 0.5, 0.375, 0.25, 0.375, 0.5, 0.375, 0.5, 0.375, 0.25, 0.4055, 0.75, 0.4055, 0.5, 0.4191, 0.5, 0.4191, 0.75, 0.375, 0.75, 0.375, 0.5, 0.3887, 0.5, 0.3887, 0.75, 0.4055, 0.25, 0.4055, 0.0, 0.4191, 0.0, 0.4191, 0.25, 0.4055, 0.5, 0.4055, 0.25, 0.4191, 0.25, 0.4191, 0.5, 0.4055, 0.5, 0.4055, 0.75, 0.3887, 0.75, 0.3887, 0.5, 0.4055, 0.75, 0.4055, 1.0, 0.3887, 1.0, 0.3887, 0.75, 0.4055, 0.25, 0.4055, 0.5, 0.3887, 0.5, 0.3887, 0.25, 0.4055, 0.0, 0.4055, 0.25, 0.3887, 0.25, 0.3887, 0.0, 0.375, 0.25, 0.375, 0.0, 0.3887, 0.0, 0.3887, 0.25])
me_cube.materials.append(mat_material)
me_cube.materials.append(mat_material_001)
me_cube.materials.append(mat_material_002)
me_cube.materials.append(mat_material_003)
me_cube.use_mirror_vertex_groups = False
me_cube.update()

# ---- objects
ob_cube = bpy.data.objects.new('Cube', me_cube)

# ---- transforms, parenting, visibility, modifiers, constraints
ob_cube.location = (0.0, 3.725e-09, 2.98e-08)
ob_cube.scale = (0.09863, 0.04668, 0.09863)
ob_cube.lock_rotations_4d = False
ob_cube.empty_display_type = 'ARROWS'
ob_cube.lineart.crease_threshold = 0.0

# ---- collection membership
col_collection.objects.link(ob_cube)

# ---- scene / render settings (as saved in the file)
scene.frame_start = 1; scene.frame_end = 250; scene.frame_set(1)
scene.render.engine = 'BLENDER_EEVEE_NEXT'
bpy.context.view_layer.update()

# ---- added for rendering (the .blend has no active camera and no usable light): camera, sun
cam_auto = bpy.data.cameras.new('AutoCamera')
cam_auto.lens = 50.0
cam_auto.sensor_width = 36.0
cam_auto.clip_end = 1000.0
ob_auto_camera = bpy.data.objects.new('AutoCamera', cam_auto)
scene.collection.objects.link(ob_auto_camera)
ob_auto_camera.location = (0.767125, -1.07273, 0.74032)
ob_auto_camera.rotation_euler = (1.09748, -7.21219e-08, 0.694738)
scene.camera = ob_auto_camera
light_auto_sun = bpy.data.lights.new('AutoSun', 'SUN')
light_auto_sun.energy = 3.0
light_auto_sun.angle = 0.0523599
ob_auto_sun = bpy.data.objects.new('AutoSun', light_auto_sun)
scene.collection.objects.link(ob_auto_sun)
ob_auto_sun.rotation_euler = (0.872665, 0.174533, 0.523599)
bpy.context.view_layer.update()
